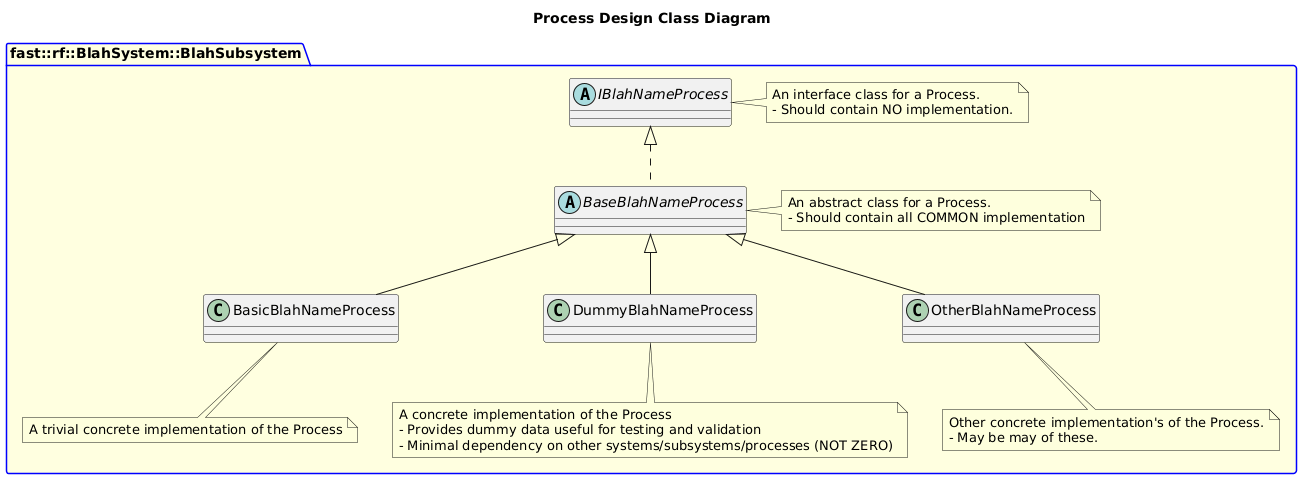

The diagram above was rendered by PlantUML. Its source (embedded in the PNG):
@startuml
title Process Design Class Diagram
package fast::rf::BlahSystem::BlahSubsystem #LightYellow;line:blue {
  abstract IBlahNameProcess
  note right of IBlahNameProcess
    An interface class for a Process.
    - Should contain NO implementation.
  end note
  abstract BaseBlahNameProcess
  BaseBlahNameProcess .up.|> IBlahNameProcess
  note right of BaseBlahNameProcess
    An abstract class for a Process.
    - Should contain all COMMON implementation
  end note
  class BasicBlahNameProcess
  BasicBlahNameProcess -up-|> BaseBlahNameProcess
  note bottom of BasicBlahNameProcess
    A trivial concrete implementation of the Process
  end note
  class DummyBlahNameProcess
  DummyBlahNameProcess -up-|> BaseBlahNameProcess
  note bottom of DummyBlahNameProcess
    A concrete implementation of the Process
    - Provides dummy data useful for testing and validation
    - Minimal dependency on other systems/subsystems/processes (NOT ZERO)
  end note
  class OtherBlahNameProcess
  OtherBlahNameProcess -up-|> BaseBlahNameProcess
  note bottom of OtherBlahNameProcess
    Other concrete implementation's of the Process.
    - May be may of these.
  end note
}
@enduml